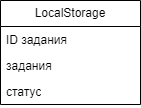

The diagram above was exported from draw.io. Its source (the exported page's mxGraphModel, read from the mxfile embedded in the PNG):
<mxGraphModel dx="996" dy="606" grid="1" gridSize="10" guides="1" tooltips="1" connect="1" arrows="1" fold="1" page="1" pageScale="1" pageWidth="827" pageHeight="1169" math="0" shadow="0">
  <root>
    <mxCell id="0" />
    <mxCell id="1" parent="0" />
    <mxCell id="5TcQiubACOqrTkNZJpDK-5" value="LocalStorage" style="swimlane;fontStyle=0;childLayout=stackLayout;horizontal=1;startSize=26;fillColor=none;horizontalStack=0;resizeParent=1;resizeParentMax=0;resizeLast=0;collapsible=1;marginBottom=0;whiteSpace=wrap;html=1;" vertex="1" parent="1">
      <mxGeometry x="310" y="120" width="140" height="104" as="geometry" />
    </mxCell>
    <mxCell id="5TcQiubACOqrTkNZJpDK-7" value="ID задания" style="text;strokeColor=none;fillColor=none;align=left;verticalAlign=top;spacingLeft=4;spacingRight=4;overflow=hidden;rotatable=0;points=[[0,0.5],[1,0.5]];portConstraint=eastwest;whiteSpace=wrap;html=1;" vertex="1" parent="5TcQiubACOqrTkNZJpDK-5">
      <mxGeometry y="26" width="140" height="26" as="geometry" />
    </mxCell>
    <mxCell id="5TcQiubACOqrTkNZJpDK-6" value="задания" style="text;strokeColor=none;fillColor=none;align=left;verticalAlign=top;spacingLeft=4;spacingRight=4;overflow=hidden;rotatable=0;points=[[0,0.5],[1,0.5]];portConstraint=eastwest;whiteSpace=wrap;html=1;" vertex="1" parent="5TcQiubACOqrTkNZJpDK-5">
      <mxGeometry y="52" width="140" height="26" as="geometry" />
    </mxCell>
    <mxCell id="5TcQiubACOqrTkNZJpDK-8" value="статус" style="text;strokeColor=none;fillColor=none;align=left;verticalAlign=top;spacingLeft=4;spacingRight=4;overflow=hidden;rotatable=0;points=[[0,0.5],[1,0.5]];portConstraint=eastwest;whiteSpace=wrap;html=1;" vertex="1" parent="5TcQiubACOqrTkNZJpDK-5">
      <mxGeometry y="78" width="140" height="26" as="geometry" />
    </mxCell>
  </root>
</mxGraphModel>